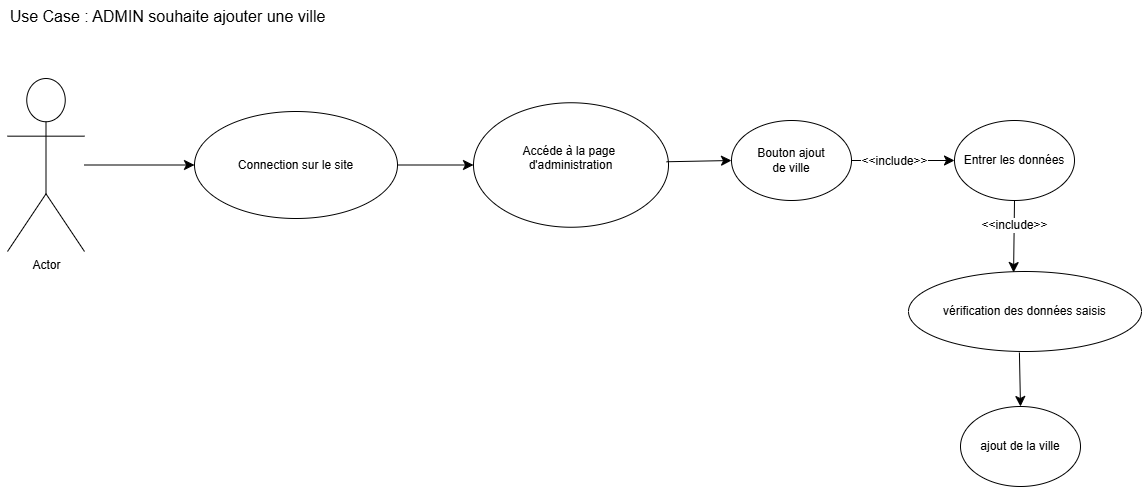

The diagram above was exported from draw.io. Its source (the exported page's mxGraphModel, read from the mxfile embedded in the PNG):
<mxGraphModel dx="2234" dy="1196" grid="0" gridSize="10" guides="1" tooltips="1" connect="1" arrows="1" fold="1" page="0" pageScale="1" pageWidth="1000" pageHeight="1169" math="0" shadow="0">
  <root>
    <mxCell id="0" />
    <mxCell id="1" parent="0" />
    <mxCell id="OssmiXlP60MrW0PBebK1-1" value="Actor" style="shape=umlActor;verticalLabelPosition=bottom;verticalAlign=top;html=1;outlineConnect=0;" vertex="1" parent="1">
      <mxGeometry x="-430" y="-48" width="77" height="173" as="geometry" />
    </mxCell>
    <mxCell id="OssmiXlP60MrW0PBebK1-2" value="Accéde à la page&amp;nbsp;&lt;div&gt;d'administration&lt;br&gt;&lt;br&gt;&lt;/div&gt;" style="ellipse;whiteSpace=wrap;html=1;" vertex="1" parent="1">
      <mxGeometry x="36" y="-23.75" width="195" height="124.5" as="geometry" />
    </mxCell>
    <mxCell id="OssmiXlP60MrW0PBebK1-3" value="" style="endArrow=classic;html=1;rounded=0;fontSize=12;startSize=8;endSize=8;curved=1;entryX=0;entryY=0.5;entryDx=0;entryDy=0;exitX=1;exitY=0.5;exitDx=0;exitDy=0;" edge="1" parent="1" source="OssmiXlP60MrW0PBebK1-10" target="OssmiXlP60MrW0PBebK1-2">
      <mxGeometry width="50" height="50" relative="1" as="geometry">
        <mxPoint x="175" y="225" as="sourcePoint" />
        <mxPoint x="225" y="175" as="targetPoint" />
      </mxGeometry>
    </mxCell>
    <mxCell id="OssmiXlP60MrW0PBebK1-4" value="Bouton ajout &lt;br&gt;de ville" style="ellipse;whiteSpace=wrap;html=1;" vertex="1" parent="1">
      <mxGeometry x="294" y="-6" width="120" height="80" as="geometry" />
    </mxCell>
    <mxCell id="OssmiXlP60MrW0PBebK1-5" value="" style="endArrow=classic;html=1;rounded=0;fontSize=12;startSize=8;endSize=8;curved=1;exitX=0.99;exitY=0.474;exitDx=0;exitDy=0;exitPerimeter=0;entryX=0;entryY=0.5;entryDx=0;entryDy=0;" edge="1" parent="1" source="OssmiXlP60MrW0PBebK1-2" target="OssmiXlP60MrW0PBebK1-4">
      <mxGeometry width="50" height="50" relative="1" as="geometry">
        <mxPoint x="175" y="225" as="sourcePoint" />
        <mxPoint x="371" y="33" as="targetPoint" />
      </mxGeometry>
    </mxCell>
    <mxCell id="OssmiXlP60MrW0PBebK1-9" value="Use Case : ADMIN souhaite ajouter une ville" style="text;html=1;align=center;verticalAlign=middle;resizable=0;points=[];autosize=1;strokeColor=none;fillColor=none;fontSize=16;" vertex="1" parent="1">
      <mxGeometry x="-437" y="-126" width="334" height="31" as="geometry" />
    </mxCell>
    <mxCell id="OssmiXlP60MrW0PBebK1-10" value="Connection sur le site" style="ellipse;whiteSpace=wrap;html=1;" vertex="1" parent="1">
      <mxGeometry x="-243" y="-15" width="203" height="107" as="geometry" />
    </mxCell>
    <mxCell id="OssmiXlP60MrW0PBebK1-11" value="" style="endArrow=classic;html=1;rounded=0;fontSize=12;startSize=8;endSize=8;curved=1;entryX=0;entryY=0.5;entryDx=0;entryDy=0;" edge="1" parent="1" source="OssmiXlP60MrW0PBebK1-1" target="OssmiXlP60MrW0PBebK1-10">
      <mxGeometry width="50" height="50" relative="1" as="geometry">
        <mxPoint x="127" y="225" as="sourcePoint" />
        <mxPoint x="177" y="175" as="targetPoint" />
      </mxGeometry>
    </mxCell>
    <mxCell id="OssmiXlP60MrW0PBebK1-13" value="Entrer les données" style="ellipse;whiteSpace=wrap;html=1;" vertex="1" parent="1">
      <mxGeometry x="517" y="-6" width="120" height="80" as="geometry" />
    </mxCell>
    <mxCell id="OssmiXlP60MrW0PBebK1-14" value="" style="endArrow=classic;html=1;rounded=0;fontSize=12;startSize=8;endSize=8;curved=1;exitX=1;exitY=0.5;exitDx=0;exitDy=0;" edge="1" parent="1" source="OssmiXlP60MrW0PBebK1-4" target="OssmiXlP60MrW0PBebK1-13">
      <mxGeometry width="50" height="50" relative="1" as="geometry">
        <mxPoint x="500" y="116" as="sourcePoint" />
        <mxPoint x="607" y="115" as="targetPoint" />
      </mxGeometry>
    </mxCell>
    <mxCell id="OssmiXlP60MrW0PBebK1-15" value="&amp;lt;&amp;lt;include&amp;gt;&amp;gt;" style="edgeLabel;html=1;align=center;verticalAlign=middle;resizable=0;points=[];fontSize=12;" vertex="1" connectable="0" parent="OssmiXlP60MrW0PBebK1-14">
      <mxGeometry x="-0.194" relative="1" as="geometry">
        <mxPoint as="offset" />
      </mxGeometry>
    </mxCell>
    <mxCell id="OssmiXlP60MrW0PBebK1-16" value="vérification des données saisis" style="ellipse;whiteSpace=wrap;html=1;" vertex="1" parent="1">
      <mxGeometry x="471" y="145" width="233" height="80" as="geometry" />
    </mxCell>
    <mxCell id="OssmiXlP60MrW0PBebK1-17" value="" style="endArrow=classic;html=1;rounded=0;fontSize=12;startSize=8;endSize=8;curved=1;exitX=0.5;exitY=1;exitDx=0;exitDy=0;entryX=0.451;entryY=0.013;entryDx=0;entryDy=0;entryPerimeter=0;" edge="1" parent="1" source="OssmiXlP60MrW0PBebK1-13" target="OssmiXlP60MrW0PBebK1-16">
      <mxGeometry width="50" height="50" relative="1" as="geometry">
        <mxPoint x="127" y="225" as="sourcePoint" />
        <mxPoint x="177" y="175" as="targetPoint" />
      </mxGeometry>
    </mxCell>
    <mxCell id="OssmiXlP60MrW0PBebK1-20" value="&amp;lt;&amp;lt;include&amp;gt;&amp;gt;" style="edgeLabel;html=1;align=center;verticalAlign=middle;resizable=0;points=[];fontSize=12;" vertex="1" connectable="0" parent="OssmiXlP60MrW0PBebK1-17">
      <mxGeometry x="-0.3059" relative="1" as="geometry">
        <mxPoint as="offset" />
      </mxGeometry>
    </mxCell>
    <mxCell id="OssmiXlP60MrW0PBebK1-18" value="ajout de la ville" style="ellipse;whiteSpace=wrap;html=1;" vertex="1" parent="1">
      <mxGeometry x="523" y="280" width="120" height="80" as="geometry" />
    </mxCell>
    <mxCell id="OssmiXlP60MrW0PBebK1-19" value="" style="endArrow=classic;html=1;rounded=0;fontSize=12;startSize=8;endSize=8;curved=1;exitX=0.476;exitY=1.013;exitDx=0;exitDy=0;exitPerimeter=0;entryX=0.5;entryY=0;entryDx=0;entryDy=0;" edge="1" parent="1" source="OssmiXlP60MrW0PBebK1-16" target="OssmiXlP60MrW0PBebK1-18">
      <mxGeometry width="50" height="50" relative="1" as="geometry">
        <mxPoint x="127" y="225" as="sourcePoint" />
        <mxPoint x="177" y="175" as="targetPoint" />
      </mxGeometry>
    </mxCell>
  </root>
</mxGraphModel>